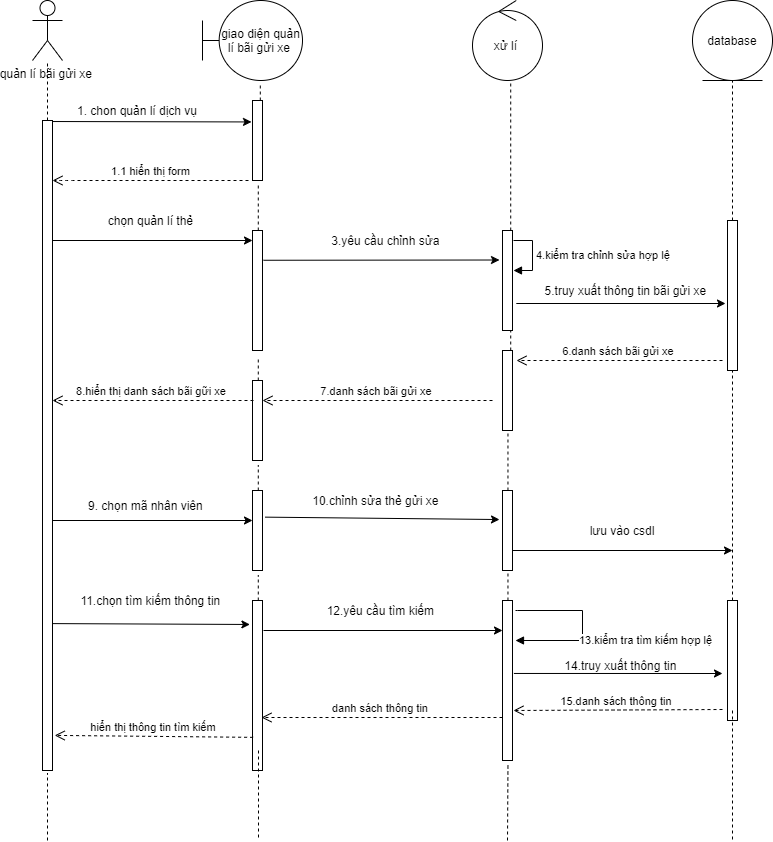

The diagram above was exported from draw.io. Its source (the exported page's mxGraphModel, read from the mxfile embedded in the PNG):
<mxGraphModel dx="1865" dy="491" grid="1" gridSize="10" guides="1" tooltips="1" connect="1" arrows="1" fold="1" page="1" pageScale="1" pageWidth="827" pageHeight="1169" math="0" shadow="0">
  <root>
    <mxCell id="WIyWlLk6GJQsqaUBKTNV-0" />
    <mxCell id="WIyWlLk6GJQsqaUBKTNV-1" parent="WIyWlLk6GJQsqaUBKTNV-0" />
    <mxCell id="6hLGR2YpGPqo2KXlK2GP-1" value="quản lí bãi gửi xe&amp;nbsp;" style="shape=umlActor;verticalLabelPosition=bottom;verticalAlign=top;html=1;outlineConnect=0;" vertex="1" parent="WIyWlLk6GJQsqaUBKTNV-1">
      <mxGeometry x="20" y="80" width="30" height="60" as="geometry" />
    </mxCell>
    <mxCell id="6hLGR2YpGPqo2KXlK2GP-3" value="giao diện quản lí bãi gửi xe&amp;nbsp;" style="shape=umlBoundary;whiteSpace=wrap;html=1;" vertex="1" parent="WIyWlLk6GJQsqaUBKTNV-1">
      <mxGeometry x="190" y="80" width="100" height="80" as="geometry" />
    </mxCell>
    <mxCell id="6hLGR2YpGPqo2KXlK2GP-4" value="database" style="ellipse;shape=umlEntity;whiteSpace=wrap;html=1;" vertex="1" parent="WIyWlLk6GJQsqaUBKTNV-1">
      <mxGeometry x="680" y="80" width="80" height="80" as="geometry" />
    </mxCell>
    <mxCell id="6hLGR2YpGPqo2KXlK2GP-5" value="xử lí&amp;nbsp;" style="ellipse;shape=umlControl;whiteSpace=wrap;html=1;" vertex="1" parent="WIyWlLk6GJQsqaUBKTNV-1">
      <mxGeometry x="460" y="80" width="70" height="80" as="geometry" />
    </mxCell>
    <mxCell id="6hLGR2YpGPqo2KXlK2GP-8" value="" style="endArrow=none;dashed=1;html=1;" edge="1" parent="WIyWlLk6GJQsqaUBKTNV-1" target="6hLGR2YpGPqo2KXlK2GP-1">
      <mxGeometry width="50" height="50" relative="1" as="geometry">
        <mxPoint x="35" y="800" as="sourcePoint" />
        <mxPoint x="440" y="320" as="targetPoint" />
      </mxGeometry>
    </mxCell>
    <mxCell id="6hLGR2YpGPqo2KXlK2GP-9" value="" style="endArrow=none;dashed=1;html=1;entryX=0.578;entryY=1.058;entryDx=0;entryDy=0;entryPerimeter=0;" edge="1" parent="WIyWlLk6GJQsqaUBKTNV-1" source="6hLGR2YpGPqo2KXlK2GP-17" target="6hLGR2YpGPqo2KXlK2GP-3">
      <mxGeometry width="50" height="50" relative="1" as="geometry">
        <mxPoint x="248" y="671" as="sourcePoint" />
        <mxPoint x="440" y="170" as="targetPoint" />
      </mxGeometry>
    </mxCell>
    <mxCell id="6hLGR2YpGPqo2KXlK2GP-10" value="" style="endArrow=none;dashed=1;html=1;entryX=0.546;entryY=1.027;entryDx=0;entryDy=0;entryPerimeter=0;" edge="1" parent="WIyWlLk6GJQsqaUBKTNV-1" source="6hLGR2YpGPqo2KXlK2GP-40" target="6hLGR2YpGPqo2KXlK2GP-5">
      <mxGeometry width="50" height="50" relative="1" as="geometry">
        <mxPoint x="498" y="680" as="sourcePoint" />
        <mxPoint x="440" y="290" as="targetPoint" />
      </mxGeometry>
    </mxCell>
    <mxCell id="6hLGR2YpGPqo2KXlK2GP-11" value="" style="endArrow=none;dashed=1;html=1;entryX=0.5;entryY=1;entryDx=0;entryDy=0;" edge="1" parent="WIyWlLk6GJQsqaUBKTNV-1" source="6hLGR2YpGPqo2KXlK2GP-38" target="6hLGR2YpGPqo2KXlK2GP-4">
      <mxGeometry width="50" height="50" relative="1" as="geometry">
        <mxPoint x="720" y="680" as="sourcePoint" />
        <mxPoint x="440" y="490" as="targetPoint" />
      </mxGeometry>
    </mxCell>
    <mxCell id="6hLGR2YpGPqo2KXlK2GP-19" value="1.1 hiển thị form" style="html=1;verticalAlign=bottom;endArrow=open;dashed=1;endSize=8;" edge="1" parent="WIyWlLk6GJQsqaUBKTNV-1">
      <mxGeometry relative="1" as="geometry">
        <mxPoint x="40" y="260" as="targetPoint" />
        <mxPoint x="236" y="260" as="sourcePoint" />
        <Array as="points">
          <mxPoint x="50" y="260" />
        </Array>
      </mxGeometry>
    </mxCell>
    <mxCell id="6hLGR2YpGPqo2KXlK2GP-17" value="" style="html=1;points=[];perimeter=orthogonalPerimeter;" vertex="1" parent="WIyWlLk6GJQsqaUBKTNV-1">
      <mxGeometry x="240" y="180" width="10" height="80" as="geometry" />
    </mxCell>
    <mxCell id="6hLGR2YpGPqo2KXlK2GP-20" value="" style="endArrow=none;dashed=1;html=1;entryX=0.578;entryY=1.058;entryDx=0;entryDy=0;entryPerimeter=0;" edge="1" parent="WIyWlLk6GJQsqaUBKTNV-1" source="6hLGR2YpGPqo2KXlK2GP-27" target="6hLGR2YpGPqo2KXlK2GP-17">
      <mxGeometry width="50" height="50" relative="1" as="geometry">
        <mxPoint x="248" y="671" as="sourcePoint" />
        <mxPoint x="247.80000000000018" y="164.64" as="targetPoint" />
      </mxGeometry>
    </mxCell>
    <mxCell id="6hLGR2YpGPqo2KXlK2GP-21" value="" style="endArrow=classic;html=1;entryX=-0.1;entryY=0.268;entryDx=0;entryDy=0;entryPerimeter=0;" edge="1" parent="WIyWlLk6GJQsqaUBKTNV-1" target="6hLGR2YpGPqo2KXlK2GP-17">
      <mxGeometry width="50" height="50" relative="1" as="geometry">
        <mxPoint x="30" y="201" as="sourcePoint" />
        <mxPoint x="440" y="190" as="targetPoint" />
      </mxGeometry>
    </mxCell>
    <mxCell id="6hLGR2YpGPqo2KXlK2GP-22" value="1. chon quản lí dịch vụ" style="text;html=1;strokeColor=none;fillColor=none;align=center;verticalAlign=middle;whiteSpace=wrap;rounded=0;" vertex="1" parent="WIyWlLk6GJQsqaUBKTNV-1">
      <mxGeometry x="60" y="180" width="130" height="20" as="geometry" />
    </mxCell>
    <mxCell id="6hLGR2YpGPqo2KXlK2GP-27" value="" style="html=1;points=[];perimeter=orthogonalPerimeter;" vertex="1" parent="WIyWlLk6GJQsqaUBKTNV-1">
      <mxGeometry x="240" y="310" width="10" height="120" as="geometry" />
    </mxCell>
    <mxCell id="6hLGR2YpGPqo2KXlK2GP-28" value="" style="endArrow=none;dashed=1;html=1;entryX=0.578;entryY=1.058;entryDx=0;entryDy=0;entryPerimeter=0;" edge="1" parent="WIyWlLk6GJQsqaUBKTNV-1" source="6hLGR2YpGPqo2KXlK2GP-44" target="6hLGR2YpGPqo2KXlK2GP-27">
      <mxGeometry width="50" height="50" relative="1" as="geometry">
        <mxPoint x="248" y="671" as="sourcePoint" />
        <mxPoint x="245.7800000000002" y="264.64" as="targetPoint" />
      </mxGeometry>
    </mxCell>
    <mxCell id="6hLGR2YpGPqo2KXlK2GP-29" value="" style="endArrow=classic;html=1;" edge="1" parent="WIyWlLk6GJQsqaUBKTNV-1">
      <mxGeometry width="50" height="50" relative="1" as="geometry">
        <mxPoint x="40" y="320" as="sourcePoint" />
        <mxPoint x="240" y="320" as="targetPoint" />
      </mxGeometry>
    </mxCell>
    <mxCell id="6hLGR2YpGPqo2KXlK2GP-30" value="chọn quản lí thẻ&amp;nbsp;" style="text;html=1;strokeColor=none;fillColor=none;align=center;verticalAlign=middle;whiteSpace=wrap;rounded=0;" vertex="1" parent="WIyWlLk6GJQsqaUBKTNV-1">
      <mxGeometry x="70" y="290" width="140" height="20" as="geometry" />
    </mxCell>
    <mxCell id="6hLGR2YpGPqo2KXlK2GP-31" value="" style="endArrow=classic;html=1;exitX=1.1;exitY=0.248;exitDx=0;exitDy=0;exitPerimeter=0;" edge="1" parent="WIyWlLk6GJQsqaUBKTNV-1" source="6hLGR2YpGPqo2KXlK2GP-27">
      <mxGeometry width="50" height="50" relative="1" as="geometry">
        <mxPoint x="260" y="340" as="sourcePoint" />
        <mxPoint x="487" y="339.5" as="targetPoint" />
      </mxGeometry>
    </mxCell>
    <mxCell id="6hLGR2YpGPqo2KXlK2GP-32" value="3.yêu cầu chỉnh sửa&amp;nbsp;" style="text;html=1;strokeColor=none;fillColor=none;align=center;verticalAlign=middle;whiteSpace=wrap;rounded=0;" vertex="1" parent="WIyWlLk6GJQsqaUBKTNV-1">
      <mxGeometry x="290" y="310" width="170" height="20" as="geometry" />
    </mxCell>
    <mxCell id="6hLGR2YpGPqo2KXlK2GP-34" value="" style="html=1;points=[];perimeter=orthogonalPerimeter;" vertex="1" parent="WIyWlLk6GJQsqaUBKTNV-1">
      <mxGeometry x="490" y="310" width="10" height="100" as="geometry" />
    </mxCell>
    <mxCell id="6hLGR2YpGPqo2KXlK2GP-35" value="4.kiểm tra chỉnh sửa hợp lệ&amp;nbsp;" style="edgeStyle=orthogonalEdgeStyle;html=1;align=left;spacingLeft=2;endArrow=block;rounded=0;" edge="1" parent="WIyWlLk6GJQsqaUBKTNV-1">
      <mxGeometry relative="1" as="geometry">
        <mxPoint x="501" y="320" as="sourcePoint" />
        <Array as="points">
          <mxPoint x="520" y="320" />
          <mxPoint x="520" y="350" />
        </Array>
        <mxPoint x="501" y="350" as="targetPoint" />
      </mxGeometry>
    </mxCell>
    <mxCell id="6hLGR2YpGPqo2KXlK2GP-36" value="" style="endArrow=classic;html=1;exitX=1.38;exitY=0.73;exitDx=0;exitDy=0;exitPerimeter=0;" edge="1" parent="WIyWlLk6GJQsqaUBKTNV-1" source="6hLGR2YpGPqo2KXlK2GP-34">
      <mxGeometry width="50" height="50" relative="1" as="geometry">
        <mxPoint x="390" y="340" as="sourcePoint" />
        <mxPoint x="713" y="383" as="targetPoint" />
      </mxGeometry>
    </mxCell>
    <mxCell id="6hLGR2YpGPqo2KXlK2GP-37" value="5.truy xuất thông tin bãi gửi xe&amp;nbsp;" style="text;html=1;strokeColor=none;fillColor=none;align=center;verticalAlign=middle;whiteSpace=wrap;rounded=0;" vertex="1" parent="WIyWlLk6GJQsqaUBKTNV-1">
      <mxGeometry x="530" y="360" width="170" height="20" as="geometry" />
    </mxCell>
    <mxCell id="6hLGR2YpGPqo2KXlK2GP-38" value="" style="html=1;points=[];perimeter=orthogonalPerimeter;" vertex="1" parent="WIyWlLk6GJQsqaUBKTNV-1">
      <mxGeometry x="715" y="300" width="10" height="150" as="geometry" />
    </mxCell>
    <mxCell id="6hLGR2YpGPqo2KXlK2GP-39" value="" style="endArrow=none;dashed=1;html=1;entryX=0.5;entryY=1;entryDx=0;entryDy=0;" edge="1" parent="WIyWlLk6GJQsqaUBKTNV-1" source="6hLGR2YpGPqo2KXlK2GP-69" target="6hLGR2YpGPqo2KXlK2GP-38">
      <mxGeometry width="50" height="50" relative="1" as="geometry">
        <mxPoint x="720" y="790" as="sourcePoint" />
        <mxPoint x="720" y="160" as="targetPoint" />
      </mxGeometry>
    </mxCell>
    <mxCell id="6hLGR2YpGPqo2KXlK2GP-40" value="" style="html=1;points=[];perimeter=orthogonalPerimeter;" vertex="1" parent="WIyWlLk6GJQsqaUBKTNV-1">
      <mxGeometry x="490" y="430" width="10" height="80" as="geometry" />
    </mxCell>
    <mxCell id="6hLGR2YpGPqo2KXlK2GP-41" value="" style="endArrow=none;dashed=1;html=1;entryX=0.546;entryY=1.027;entryDx=0;entryDy=0;entryPerimeter=0;" edge="1" parent="WIyWlLk6GJQsqaUBKTNV-1" source="6hLGR2YpGPqo2KXlK2GP-54" target="6hLGR2YpGPqo2KXlK2GP-40">
      <mxGeometry width="50" height="50" relative="1" as="geometry">
        <mxPoint x="498" y="680" as="sourcePoint" />
        <mxPoint x="498.2199999999998" y="162.15999999999997" as="targetPoint" />
      </mxGeometry>
    </mxCell>
    <mxCell id="6hLGR2YpGPqo2KXlK2GP-42" value="6.danh sách bãi gửi xe&amp;nbsp;" style="html=1;verticalAlign=bottom;endArrow=open;dashed=1;endSize=8;" edge="1" parent="WIyWlLk6GJQsqaUBKTNV-1">
      <mxGeometry relative="1" as="geometry">
        <mxPoint x="710" y="440" as="sourcePoint" />
        <mxPoint x="504" y="440" as="targetPoint" />
      </mxGeometry>
    </mxCell>
    <mxCell id="6hLGR2YpGPqo2KXlK2GP-43" value="7.danh sách bãi gửi xe&amp;nbsp;" style="html=1;verticalAlign=bottom;endArrow=open;dashed=1;endSize=8;" edge="1" parent="WIyWlLk6GJQsqaUBKTNV-1">
      <mxGeometry relative="1" as="geometry">
        <mxPoint x="480" y="480" as="sourcePoint" />
        <mxPoint x="250" y="480" as="targetPoint" />
      </mxGeometry>
    </mxCell>
    <mxCell id="6hLGR2YpGPqo2KXlK2GP-44" value="" style="html=1;points=[];perimeter=orthogonalPerimeter;" vertex="1" parent="WIyWlLk6GJQsqaUBKTNV-1">
      <mxGeometry x="240" y="460" width="10" height="80" as="geometry" />
    </mxCell>
    <mxCell id="6hLGR2YpGPqo2KXlK2GP-45" value="" style="endArrow=none;dashed=1;html=1;entryX=0.578;entryY=1.058;entryDx=0;entryDy=0;entryPerimeter=0;" edge="1" parent="WIyWlLk6GJQsqaUBKTNV-1" source="6hLGR2YpGPqo2KXlK2GP-49" target="6hLGR2YpGPqo2KXlK2GP-44">
      <mxGeometry width="50" height="50" relative="1" as="geometry">
        <mxPoint x="248" y="671" as="sourcePoint" />
        <mxPoint x="245.7800000000002" y="436.96000000000004" as="targetPoint" />
      </mxGeometry>
    </mxCell>
    <mxCell id="6hLGR2YpGPqo2KXlK2GP-46" value="8.hiển thị danh sách bãi gữi xe&amp;nbsp;" style="html=1;verticalAlign=bottom;endArrow=open;dashed=1;endSize=8;" edge="1" parent="WIyWlLk6GJQsqaUBKTNV-1">
      <mxGeometry relative="1" as="geometry">
        <mxPoint x="241" y="480" as="sourcePoint" />
        <mxPoint x="40" y="480" as="targetPoint" />
      </mxGeometry>
    </mxCell>
    <mxCell id="6hLGR2YpGPqo2KXlK2GP-47" value="" style="endArrow=classic;html=1;" edge="1" parent="WIyWlLk6GJQsqaUBKTNV-1">
      <mxGeometry width="50" height="50" relative="1" as="geometry">
        <mxPoint x="40" y="600" as="sourcePoint" />
        <mxPoint x="240" y="600" as="targetPoint" />
      </mxGeometry>
    </mxCell>
    <mxCell id="6hLGR2YpGPqo2KXlK2GP-48" value="9. chọn mã nhân viên&amp;nbsp;" style="text;html=1;strokeColor=none;fillColor=none;align=center;verticalAlign=middle;whiteSpace=wrap;rounded=0;" vertex="1" parent="WIyWlLk6GJQsqaUBKTNV-1">
      <mxGeometry x="60" y="575" width="150" height="20" as="geometry" />
    </mxCell>
    <mxCell id="6hLGR2YpGPqo2KXlK2GP-49" value="" style="html=1;points=[];perimeter=orthogonalPerimeter;" vertex="1" parent="WIyWlLk6GJQsqaUBKTNV-1">
      <mxGeometry x="240" y="570" width="10" height="80" as="geometry" />
    </mxCell>
    <mxCell id="6hLGR2YpGPqo2KXlK2GP-50" value="" style="endArrow=none;dashed=1;html=1;entryX=0.578;entryY=1.058;entryDx=0;entryDy=0;entryPerimeter=0;" edge="1" parent="WIyWlLk6GJQsqaUBKTNV-1" source="6hLGR2YpGPqo2KXlK2GP-59" target="6hLGR2YpGPqo2KXlK2GP-49">
      <mxGeometry width="50" height="50" relative="1" as="geometry">
        <mxPoint x="246" y="800" as="sourcePoint" />
        <mxPoint x="245.7800000000002" y="544.6400000000001" as="targetPoint" />
      </mxGeometry>
    </mxCell>
    <mxCell id="6hLGR2YpGPqo2KXlK2GP-51" value="" style="endArrow=classic;html=1;exitX=1.26;exitY=0.333;exitDx=0;exitDy=0;exitPerimeter=0;entryX=-0.3;entryY=0.363;entryDx=0;entryDy=0;entryPerimeter=0;" edge="1" parent="WIyWlLk6GJQsqaUBKTNV-1" source="6hLGR2YpGPqo2KXlK2GP-49" target="6hLGR2YpGPqo2KXlK2GP-54">
      <mxGeometry width="50" height="50" relative="1" as="geometry">
        <mxPoint x="190" y="510" as="sourcePoint" />
        <mxPoint x="500" y="597" as="targetPoint" />
      </mxGeometry>
    </mxCell>
    <mxCell id="6hLGR2YpGPqo2KXlK2GP-52" value="10.chỉnh sửa thẻ gửi xe&amp;nbsp;" style="text;html=1;strokeColor=none;fillColor=none;align=center;verticalAlign=middle;whiteSpace=wrap;rounded=0;" vertex="1" parent="WIyWlLk6GJQsqaUBKTNV-1">
      <mxGeometry x="280" y="570" width="170" height="20" as="geometry" />
    </mxCell>
    <mxCell id="6hLGR2YpGPqo2KXlK2GP-53" value="" style="endArrow=classic;html=1;" edge="1" parent="WIyWlLk6GJQsqaUBKTNV-1">
      <mxGeometry width="50" height="50" relative="1" as="geometry">
        <mxPoint x="500" y="630" as="sourcePoint" />
        <mxPoint x="720" y="630" as="targetPoint" />
      </mxGeometry>
    </mxCell>
    <mxCell id="6hLGR2YpGPqo2KXlK2GP-54" value="" style="html=1;points=[];perimeter=orthogonalPerimeter;" vertex="1" parent="WIyWlLk6GJQsqaUBKTNV-1">
      <mxGeometry x="490" y="570" width="10" height="80" as="geometry" />
    </mxCell>
    <mxCell id="6hLGR2YpGPqo2KXlK2GP-55" value="" style="endArrow=none;dashed=1;html=1;entryX=0.546;entryY=1.027;entryDx=0;entryDy=0;entryPerimeter=0;" edge="1" parent="WIyWlLk6GJQsqaUBKTNV-1" source="6hLGR2YpGPqo2KXlK2GP-64" target="6hLGR2YpGPqo2KXlK2GP-54">
      <mxGeometry width="50" height="50" relative="1" as="geometry">
        <mxPoint x="495" y="800" as="sourcePoint" />
        <mxPoint x="495.46000000000004" y="512.1600000000001" as="targetPoint" />
      </mxGeometry>
    </mxCell>
    <mxCell id="6hLGR2YpGPqo2KXlK2GP-56" value="lưu vào csdl" style="text;html=1;strokeColor=none;fillColor=none;align=center;verticalAlign=middle;whiteSpace=wrap;rounded=0;" vertex="1" parent="WIyWlLk6GJQsqaUBKTNV-1">
      <mxGeometry x="540" y="600" width="140" height="20" as="geometry" />
    </mxCell>
    <mxCell id="6hLGR2YpGPqo2KXlK2GP-57" value="" style="html=1;points=[];perimeter=orthogonalPerimeter;" vertex="1" parent="WIyWlLk6GJQsqaUBKTNV-1">
      <mxGeometry x="30" y="200" width="10" height="650" as="geometry" />
    </mxCell>
    <mxCell id="6hLGR2YpGPqo2KXlK2GP-59" value="" style="html=1;points=[];perimeter=orthogonalPerimeter;" vertex="1" parent="WIyWlLk6GJQsqaUBKTNV-1">
      <mxGeometry x="240" y="680" width="10" height="170" as="geometry" />
    </mxCell>
    <mxCell id="6hLGR2YpGPqo2KXlK2GP-60" value="" style="endArrow=none;dashed=1;html=1;" edge="1" parent="WIyWlLk6GJQsqaUBKTNV-1">
      <mxGeometry width="50" height="50" relative="1" as="geometry">
        <mxPoint x="246" y="830" as="sourcePoint" />
        <mxPoint x="246" y="920" as="targetPoint" />
      </mxGeometry>
    </mxCell>
    <mxCell id="6hLGR2YpGPqo2KXlK2GP-61" value="" style="endArrow=classic;html=1;exitX=1.06;exitY=0.774;exitDx=0;exitDy=0;exitPerimeter=0;entryX=-0.26;entryY=0.141;entryDx=0;entryDy=0;entryPerimeter=0;" edge="1" parent="WIyWlLk6GJQsqaUBKTNV-1" source="6hLGR2YpGPqo2KXlK2GP-57" target="6hLGR2YpGPqo2KXlK2GP-59">
      <mxGeometry width="50" height="50" relative="1" as="geometry">
        <mxPoint x="460" y="880" as="sourcePoint" />
        <mxPoint x="510" y="830" as="targetPoint" />
      </mxGeometry>
    </mxCell>
    <mxCell id="6hLGR2YpGPqo2KXlK2GP-62" value="11.chọn tìm kiếm thông tin&amp;nbsp;" style="text;html=1;strokeColor=none;fillColor=none;align=center;verticalAlign=middle;whiteSpace=wrap;rounded=0;" vertex="1" parent="WIyWlLk6GJQsqaUBKTNV-1">
      <mxGeometry x="60" y="670" width="160" height="20" as="geometry" />
    </mxCell>
    <mxCell id="6hLGR2YpGPqo2KXlK2GP-63" value="" style="endArrow=classic;html=1;" edge="1" parent="WIyWlLk6GJQsqaUBKTNV-1">
      <mxGeometry width="50" height="50" relative="1" as="geometry">
        <mxPoint x="251" y="710" as="sourcePoint" />
        <mxPoint x="490" y="710" as="targetPoint" />
      </mxGeometry>
    </mxCell>
    <mxCell id="6hLGR2YpGPqo2KXlK2GP-64" value="" style="html=1;points=[];perimeter=orthogonalPerimeter;" vertex="1" parent="WIyWlLk6GJQsqaUBKTNV-1">
      <mxGeometry x="490" y="680" width="10" height="160" as="geometry" />
    </mxCell>
    <mxCell id="6hLGR2YpGPqo2KXlK2GP-65" value="" style="endArrow=none;dashed=1;html=1;entryX=0.546;entryY=1.027;entryDx=0;entryDy=0;entryPerimeter=0;" edge="1" parent="WIyWlLk6GJQsqaUBKTNV-1" target="6hLGR2YpGPqo2KXlK2GP-64">
      <mxGeometry width="50" height="50" relative="1" as="geometry">
        <mxPoint x="495" y="920" as="sourcePoint" />
        <mxPoint x="495.46000000000004" y="652.1600000000001" as="targetPoint" />
      </mxGeometry>
    </mxCell>
    <mxCell id="6hLGR2YpGPqo2KXlK2GP-66" value="12.yêu cầu tìm kiếm&amp;nbsp;" style="text;html=1;strokeColor=none;fillColor=none;align=center;verticalAlign=middle;whiteSpace=wrap;rounded=0;" vertex="1" parent="WIyWlLk6GJQsqaUBKTNV-1">
      <mxGeometry x="290" y="680" width="160" height="20" as="geometry" />
    </mxCell>
    <mxCell id="6hLGR2YpGPqo2KXlK2GP-68" value="13.kiểm tra tìm kiếm hợp lệ&amp;nbsp;" style="edgeStyle=orthogonalEdgeStyle;html=1;align=left;spacingLeft=2;endArrow=block;rounded=0;" edge="1" parent="WIyWlLk6GJQsqaUBKTNV-1">
      <mxGeometry x="0.3846" y="-10" relative="1" as="geometry">
        <mxPoint x="503" y="690" as="sourcePoint" />
        <Array as="points">
          <mxPoint x="505" y="690" />
          <mxPoint x="570" y="690" />
          <mxPoint x="570" y="720" />
          <mxPoint x="510" y="720" />
          <mxPoint x="510" y="723" />
        </Array>
        <mxPoint x="503" y="720" as="targetPoint" />
        <mxPoint x="10" y="10" as="offset" />
      </mxGeometry>
    </mxCell>
    <mxCell id="6hLGR2YpGPqo2KXlK2GP-69" value="" style="html=1;points=[];perimeter=orthogonalPerimeter;" vertex="1" parent="WIyWlLk6GJQsqaUBKTNV-1">
      <mxGeometry x="715" y="680" width="10" height="120" as="geometry" />
    </mxCell>
    <mxCell id="6hLGR2YpGPqo2KXlK2GP-70" value="" style="endArrow=none;dashed=1;html=1;" edge="1" parent="WIyWlLk6GJQsqaUBKTNV-1">
      <mxGeometry width="50" height="50" relative="1" as="geometry">
        <mxPoint x="720" y="790" as="sourcePoint" />
        <mxPoint x="720" y="920" as="targetPoint" />
      </mxGeometry>
    </mxCell>
    <mxCell id="6hLGR2YpGPqo2KXlK2GP-71" value="" style="endArrow=classic;html=1;exitX=1.14;exitY=0.456;exitDx=0;exitDy=0;exitPerimeter=0;" edge="1" parent="WIyWlLk6GJQsqaUBKTNV-1" source="6hLGR2YpGPqo2KXlK2GP-64">
      <mxGeometry width="50" height="50" relative="1" as="geometry">
        <mxPoint x="460" y="780" as="sourcePoint" />
        <mxPoint x="710" y="753" as="targetPoint" />
      </mxGeometry>
    </mxCell>
    <mxCell id="6hLGR2YpGPqo2KXlK2GP-72" value="14.truy xuất thông tin&amp;nbsp;" style="text;html=1;strokeColor=none;fillColor=none;align=center;verticalAlign=middle;whiteSpace=wrap;rounded=0;" vertex="1" parent="WIyWlLk6GJQsqaUBKTNV-1">
      <mxGeometry x="530" y="735" width="160" height="20" as="geometry" />
    </mxCell>
    <mxCell id="6hLGR2YpGPqo2KXlK2GP-73" value="15.danh sách thông tin&amp;nbsp;" style="html=1;verticalAlign=bottom;endArrow=open;dashed=1;endSize=8;" edge="1" parent="WIyWlLk6GJQsqaUBKTNV-1">
      <mxGeometry relative="1" as="geometry">
        <mxPoint x="710" y="789" as="sourcePoint" />
        <mxPoint x="501" y="790" as="targetPoint" />
      </mxGeometry>
    </mxCell>
    <mxCell id="6hLGR2YpGPqo2KXlK2GP-74" value="danh sách thông tin&amp;nbsp;" style="html=1;verticalAlign=bottom;endArrow=open;dashed=1;endSize=8;" edge="1" parent="WIyWlLk6GJQsqaUBKTNV-1" source="6hLGR2YpGPqo2KXlK2GP-64">
      <mxGeometry relative="1" as="geometry">
        <mxPoint x="520" y="750" as="sourcePoint" />
        <mxPoint x="249" y="797" as="targetPoint" />
      </mxGeometry>
    </mxCell>
    <mxCell id="6hLGR2YpGPqo2KXlK2GP-75" value="hiển thị thông tin tìm kiếm&amp;nbsp;" style="html=1;verticalAlign=bottom;endArrow=open;dashed=1;endSize=8;entryX=1.22;entryY=0.946;entryDx=0;entryDy=0;entryPerimeter=0;exitX=0.06;exitY=0.805;exitDx=0;exitDy=0;exitPerimeter=0;" edge="1" parent="WIyWlLk6GJQsqaUBKTNV-1" source="6hLGR2YpGPqo2KXlK2GP-59" target="6hLGR2YpGPqo2KXlK2GP-57">
      <mxGeometry relative="1" as="geometry">
        <mxPoint x="520" y="750" as="sourcePoint" />
        <mxPoint x="440" y="750" as="targetPoint" />
      </mxGeometry>
    </mxCell>
    <mxCell id="6hLGR2YpGPqo2KXlK2GP-77" value="" style="endArrow=none;dashed=1;html=1;entryX=0.5;entryY=1.004;entryDx=0;entryDy=0;entryPerimeter=0;" edge="1" parent="WIyWlLk6GJQsqaUBKTNV-1" target="6hLGR2YpGPqo2KXlK2GP-57">
      <mxGeometry width="50" height="50" relative="1" as="geometry">
        <mxPoint x="35" y="920" as="sourcePoint" />
        <mxPoint x="510" y="730" as="targetPoint" />
      </mxGeometry>
    </mxCell>
  </root>
</mxGraphModel>